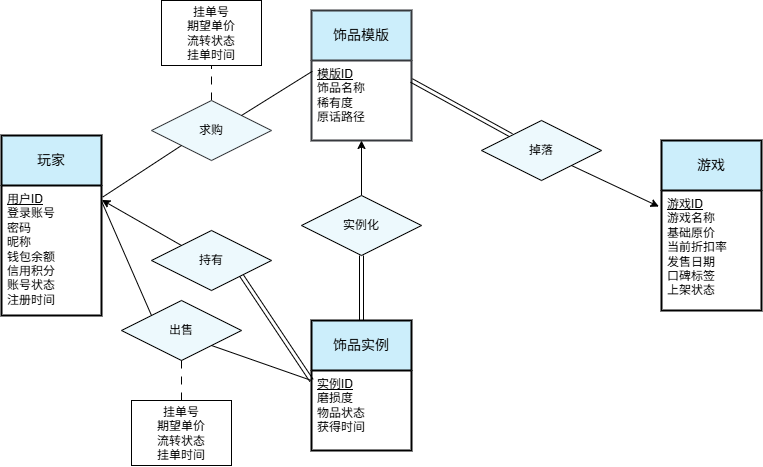

The diagram above was exported from draw.io. Its source (the exported page's mxGraphModel, read from the mxfile embedded in the PNG):
<mxGraphModel dx="1716" dy="1183" grid="1" gridSize="10" guides="1" tooltips="1" connect="1" arrows="1" fold="1" page="1" pageScale="1" pageWidth="827" pageHeight="1169" math="0" shadow="0">
  <root>
    <mxCell id="0" />
    <mxCell id="1" parent="0" />
    <mxCell id="2j_AZzWqxjmjnSzRaKj4-1" parent="1" style="swimlane;childLayout=stackLayout;horizontal=1;startSize=50;horizontalStack=0;rounded=0;fontSize=14;fontStyle=0;strokeWidth=2;resizeParent=0;resizeLast=1;shadow=0;dashed=0;align=center;arcSize=4;whiteSpace=wrap;html=1;labelBackgroundColor=none;fillColor=#CCEEFB;" value="玩家" vertex="1">
      <mxGeometry height="180" width="100" x="60" y="175" as="geometry" />
    </mxCell>
    <mxCell id="2j_AZzWqxjmjnSzRaKj4-2" parent="2j_AZzWqxjmjnSzRaKj4-1" style="align=left;strokeColor=none;fillColor=none;spacingLeft=4;spacingRight=4;fontSize=12;verticalAlign=top;resizable=0;rotatable=0;part=1;html=1;whiteSpace=wrap;labelBackgroundColor=none;" value="&lt;u&gt;用户ID&lt;/u&gt;&lt;div&gt;登录账号&lt;/div&gt;&lt;div&gt;密码&lt;/div&gt;&lt;div&gt;昵称&lt;/div&gt;&lt;div&gt;钱包余额&lt;/div&gt;&lt;div&gt;信用积分&lt;/div&gt;&lt;div&gt;账号状态&lt;/div&gt;&lt;div&gt;注册时间&lt;/div&gt;" vertex="1">
      <mxGeometry height="130" width="100" y="50" as="geometry" />
    </mxCell>
    <mxCell id="fbmxwp8z_P6iEtAYwzx6-1" parent="1" style="swimlane;childLayout=stackLayout;horizontal=1;startSize=50;horizontalStack=0;rounded=0;fontSize=14;fontStyle=0;strokeWidth=2;resizeParent=0;resizeLast=1;shadow=0;dashed=0;align=center;arcSize=4;whiteSpace=wrap;html=1;labelBackgroundColor=none;fillColor=#CCEEFB;" value="游戏" vertex="1">
      <mxGeometry height="170" width="100" x="720" y="180" as="geometry" />
    </mxCell>
    <mxCell id="fbmxwp8z_P6iEtAYwzx6-2" parent="fbmxwp8z_P6iEtAYwzx6-1" style="align=left;strokeColor=none;fillColor=none;spacingLeft=4;spacingRight=4;fontSize=12;verticalAlign=top;resizable=0;rotatable=0;part=1;html=1;whiteSpace=wrap;labelBackgroundColor=none;" value="&lt;u&gt;游戏ID&lt;/u&gt;&lt;div&gt;游戏名称&lt;/div&gt;&lt;div&gt;基础原价&lt;/div&gt;&lt;div&gt;当前折扣率&lt;/div&gt;&lt;div&gt;发售日期&lt;/div&gt;&lt;div&gt;口碑标签&lt;/div&gt;&lt;div&gt;上架状态&lt;/div&gt;&lt;div&gt;&lt;br&gt;&lt;/div&gt;" vertex="1">
      <mxGeometry height="120" width="100" y="50" as="geometry" />
    </mxCell>
    <mxCell id="dZ1Xx4-yJEKppME3dNX0-1" parent="1" style="swimlane;childLayout=stackLayout;horizontal=1;startSize=50;horizontalStack=0;rounded=0;fontSize=14;fontStyle=0;strokeWidth=2;resizeParent=0;resizeLast=1;shadow=0;dashed=0;align=center;arcSize=4;whiteSpace=wrap;html=1;labelBackgroundColor=none;fillColor=#CCEEFB;strokeColor=#36393d;fillStyle=auto;" value="饰品模版" vertex="1">
      <mxGeometry height="130" width="100" x="370" y="50" as="geometry" />
    </mxCell>
    <mxCell id="dZ1Xx4-yJEKppME3dNX0-2" parent="dZ1Xx4-yJEKppME3dNX0-1" style="align=left;strokeColor=none;fillColor=none;spacingLeft=4;spacingRight=4;fontSize=12;verticalAlign=top;resizable=0;rotatable=0;part=1;html=1;whiteSpace=wrap;labelBackgroundColor=none;" value="&lt;u&gt;模版ID&lt;/u&gt;&lt;br&gt;&lt;div&gt;饰品名称&lt;/div&gt;&lt;div&gt;稀有度&lt;/div&gt;&lt;div&gt;原话路径&lt;/div&gt;&lt;div&gt;&lt;br&gt;&lt;/div&gt;" vertex="1">
      <mxGeometry height="80" width="100" y="50" as="geometry" />
    </mxCell>
    <mxCell id="Fq2BInuz8nd-EooJSQuO-1" parent="1" style="swimlane;childLayout=stackLayout;horizontal=1;startSize=50;horizontalStack=0;rounded=0;fontSize=14;fontStyle=0;strokeWidth=2;resizeParent=0;resizeLast=1;shadow=0;dashed=0;align=center;arcSize=4;whiteSpace=wrap;html=1;labelBackgroundColor=none;fillColor=#CCEEFB;" value="饰品实例" vertex="1">
      <mxGeometry height="130" width="100" x="370" y="360" as="geometry" />
    </mxCell>
    <mxCell id="Fq2BInuz8nd-EooJSQuO-2" parent="Fq2BInuz8nd-EooJSQuO-1" style="align=left;strokeColor=none;fillColor=none;spacingLeft=4;spacingRight=4;fontSize=12;verticalAlign=top;resizable=0;rotatable=0;part=1;html=1;whiteSpace=wrap;labelBackgroundColor=none;" value="&lt;u&gt;实例ID&lt;/u&gt;&lt;br&gt;&lt;div&gt;磨损度&lt;/div&gt;&lt;div&gt;物品状态&lt;/div&gt;&lt;div&gt;获得时间&lt;/div&gt;&lt;div&gt;&lt;br&gt;&lt;/div&gt;" vertex="1">
      <mxGeometry height="80" width="100" y="50" as="geometry" />
    </mxCell>
    <mxCell id="6d8ZGE3jDn2XYM_drvQE-3" edge="1" parent="1" source="6d8ZGE3jDn2XYM_drvQE-1" style="rounded=0;orthogonalLoop=1;jettySize=auto;html=1;exitX=0;exitY=0;exitDx=0;exitDy=0;entryX=1;entryY=0.25;entryDx=0;entryDy=0;shape=link;labelBackgroundColor=none;fontColor=default;" target="dZ1Xx4-yJEKppME3dNX0-2">
      <mxGeometry relative="1" as="geometry" />
    </mxCell>
    <mxCell id="6d8ZGE3jDn2XYM_drvQE-1" parent="1" style="shape=rhombus;perimeter=rhombusPerimeter;whiteSpace=wrap;html=1;align=center;labelBackgroundColor=none;fillColor=#EDF9FD;" value="掉落" vertex="1">
      <mxGeometry height="60" width="120" x="540" y="160" as="geometry" />
    </mxCell>
    <mxCell id="6d8ZGE3jDn2XYM_drvQE-2" edge="1" parent="1" source="6d8ZGE3jDn2XYM_drvQE-1" style="rounded=0;orthogonalLoop=1;jettySize=auto;html=1;exitX=1;exitY=1;exitDx=0;exitDy=0;entryX=-0.026;entryY=0.134;entryDx=0;entryDy=0;entryPerimeter=0;labelBackgroundColor=none;fontColor=default;" target="fbmxwp8z_P6iEtAYwzx6-2">
      <mxGeometry relative="1" as="geometry" />
    </mxCell>
    <mxCell id="6d8ZGE3jDn2XYM_drvQE-5" edge="1" parent="1" source="6d8ZGE3jDn2XYM_drvQE-4" style="edgeStyle=orthogonalEdgeStyle;rounded=0;orthogonalLoop=1;jettySize=auto;html=1;exitX=0.5;exitY=0;exitDx=0;exitDy=0;entryX=0.5;entryY=1;entryDx=0;entryDy=0;labelBackgroundColor=none;fontColor=default;" target="dZ1Xx4-yJEKppME3dNX0-2">
      <mxGeometry relative="1" as="geometry" />
    </mxCell>
    <mxCell id="6d8ZGE3jDn2XYM_drvQE-6" edge="1" parent="1" source="6d8ZGE3jDn2XYM_drvQE-4" style="edgeStyle=orthogonalEdgeStyle;rounded=0;orthogonalLoop=1;jettySize=auto;html=1;exitX=0.5;exitY=1;exitDx=0;exitDy=0;entryX=0.5;entryY=0;entryDx=0;entryDy=0;shape=link;labelBackgroundColor=none;fontColor=default;" target="Fq2BInuz8nd-EooJSQuO-1">
      <mxGeometry relative="1" as="geometry" />
    </mxCell>
    <mxCell id="6d8ZGE3jDn2XYM_drvQE-4" parent="1" style="shape=rhombus;perimeter=rhombusPerimeter;whiteSpace=wrap;html=1;align=center;labelBackgroundColor=none;fillColor=#EDF9FD;" value="实例化" vertex="1">
      <mxGeometry height="60" width="120" x="360" y="235" as="geometry" />
    </mxCell>
    <mxCell id="6d8ZGE3jDn2XYM_drvQE-13" edge="1" parent="1" source="6d8ZGE3jDn2XYM_drvQE-7" style="rounded=0;orthogonalLoop=1;jettySize=auto;html=1;exitX=1;exitY=1;exitDx=0;exitDy=0;shape=link;labelBackgroundColor=none;fontColor=default;">
      <mxGeometry relative="1" as="geometry">
        <mxPoint x="370" y="420" as="targetPoint" />
      </mxGeometry>
    </mxCell>
    <mxCell id="6d8ZGE3jDn2XYM_drvQE-7" parent="1" style="shape=rhombus;perimeter=rhombusPerimeter;whiteSpace=wrap;html=1;align=center;labelBackgroundColor=none;fillColor=#EDF9FD;" value="持有" vertex="1">
      <mxGeometry height="60" width="120" x="210" y="270" as="geometry" />
    </mxCell>
    <mxCell id="6d8ZGE3jDn2XYM_drvQE-8" edge="1" parent="1" source="6d8ZGE3jDn2XYM_drvQE-7" style="rounded=0;orthogonalLoop=1;jettySize=auto;html=1;exitX=0;exitY=0;exitDx=0;exitDy=0;entryX=1.003;entryY=0.111;entryDx=0;entryDy=0;entryPerimeter=0;labelBackgroundColor=none;fontColor=default;" target="2j_AZzWqxjmjnSzRaKj4-2">
      <mxGeometry relative="1" as="geometry" />
    </mxCell>
    <mxCell id="6d8ZGE3jDn2XYM_drvQE-22" edge="1" parent="1" source="6d8ZGE3jDn2XYM_drvQE-10" style="edgeStyle=orthogonalEdgeStyle;rounded=0;orthogonalLoop=1;jettySize=auto;html=1;exitX=0.5;exitY=1;exitDx=0;exitDy=0;entryX=0.5;entryY=0;entryDx=0;entryDy=0;endArrow=none;endFill=0;dashed=1;dashPattern=8 8;labelBackgroundColor=none;fontColor=default;" target="6d8ZGE3jDn2XYM_drvQE-19">
      <mxGeometry relative="1" as="geometry" />
    </mxCell>
    <mxCell id="6d8ZGE3jDn2XYM_drvQE-10" parent="1" style="shape=rhombus;perimeter=rhombusPerimeter;whiteSpace=wrap;html=1;align=center;labelBackgroundColor=none;fillColor=#EDF9FD;" value="出售" vertex="1">
      <mxGeometry height="60" width="120" x="180" y="340" as="geometry" />
    </mxCell>
    <mxCell id="6d8ZGE3jDn2XYM_drvQE-11" edge="1" parent="1" source="6d8ZGE3jDn2XYM_drvQE-10" style="rounded=0;orthogonalLoop=1;jettySize=auto;html=1;exitX=0;exitY=0;exitDx=0;exitDy=0;entryX=1.003;entryY=0.125;entryDx=0;entryDy=0;entryPerimeter=0;endArrow=none;endFill=0;labelBackgroundColor=none;fontColor=default;" target="2j_AZzWqxjmjnSzRaKj4-2">
      <mxGeometry relative="1" as="geometry" />
    </mxCell>
    <mxCell id="6d8ZGE3jDn2XYM_drvQE-12" edge="1" parent="1" source="6d8ZGE3jDn2XYM_drvQE-10" style="rounded=0;orthogonalLoop=1;jettySize=auto;html=1;exitX=1;exitY=1;exitDx=0;exitDy=0;endArrow=none;endFill=0;labelBackgroundColor=none;fontColor=default;">
      <mxGeometry relative="1" as="geometry">
        <mxPoint x="370" y="420" as="targetPoint" />
      </mxGeometry>
    </mxCell>
    <mxCell id="6d8ZGE3jDn2XYM_drvQE-21" edge="1" parent="1" source="6d8ZGE3jDn2XYM_drvQE-14" style="edgeStyle=orthogonalEdgeStyle;rounded=0;orthogonalLoop=1;jettySize=auto;html=1;exitX=0.5;exitY=0;exitDx=0;exitDy=0;entryX=0.5;entryY=1;entryDx=0;entryDy=0;endArrow=none;endFill=0;dashed=1;dashPattern=8 8;labelBackgroundColor=none;fontColor=default;" target="6d8ZGE3jDn2XYM_drvQE-20">
      <mxGeometry relative="1" as="geometry" />
    </mxCell>
    <mxCell id="6d8ZGE3jDn2XYM_drvQE-14" parent="1" style="shape=rhombus;perimeter=rhombusPerimeter;whiteSpace=wrap;html=1;align=center;labelBackgroundColor=none;fillColor=light-dark(#edf9fd, #182e44);strokeColor=#36393d;" value="求购" vertex="1">
      <mxGeometry height="60" width="120" x="210" y="140" as="geometry" />
    </mxCell>
    <mxCell id="6d8ZGE3jDn2XYM_drvQE-16" edge="1" parent="1" source="6d8ZGE3jDn2XYM_drvQE-14" style="edgeStyle=none;rounded=0;orthogonalLoop=1;jettySize=auto;html=1;exitX=0;exitY=1;exitDx=0;exitDy=0;entryX=1.012;entryY=0.089;entryDx=0;entryDy=0;entryPerimeter=0;endArrow=none;endFill=0;labelBackgroundColor=none;fontColor=default;" target="2j_AZzWqxjmjnSzRaKj4-2">
      <mxGeometry relative="1" as="geometry" />
    </mxCell>
    <mxCell id="6d8ZGE3jDn2XYM_drvQE-17" edge="1" parent="1" source="6d8ZGE3jDn2XYM_drvQE-14" style="edgeStyle=none;rounded=0;orthogonalLoop=1;jettySize=auto;html=1;exitX=1;exitY=0;exitDx=0;exitDy=0;entryX=0.008;entryY=0.135;entryDx=0;entryDy=0;entryPerimeter=0;endArrow=none;endFill=0;labelBackgroundColor=none;fontColor=default;" target="dZ1Xx4-yJEKppME3dNX0-2">
      <mxGeometry relative="1" as="geometry" />
    </mxCell>
    <mxCell id="6d8ZGE3jDn2XYM_drvQE-19" parent="1" style="whiteSpace=wrap;html=1;align=center;labelBackgroundColor=none;" value="挂单号&lt;div&gt;期望单价&lt;/div&gt;&lt;div&gt;流转状态&lt;/div&gt;&lt;div&gt;挂单时间&lt;/div&gt;" vertex="1">
      <mxGeometry height="65" width="100" x="190" y="440" as="geometry" />
    </mxCell>
    <mxCell id="6d8ZGE3jDn2XYM_drvQE-20" parent="1" style="whiteSpace=wrap;html=1;align=center;labelBackgroundColor=none;" value="挂单号&lt;div&gt;期望单价&lt;/div&gt;&lt;div&gt;流转状态&lt;/div&gt;&lt;div&gt;挂单时间&lt;/div&gt;" vertex="1">
      <mxGeometry height="65" width="100" x="220" y="40" as="geometry" />
    </mxCell>
  </root>
</mxGraphModel>